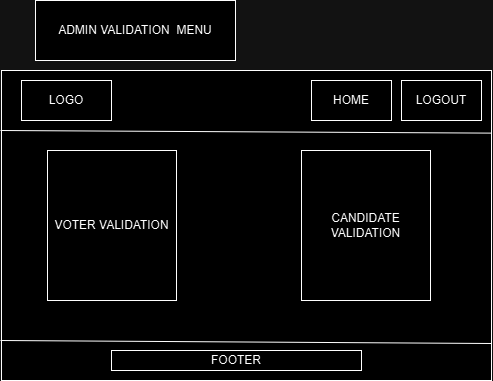

The diagram above was exported from draw.io. Its source (the exported page's mxGraphModel, read from the mxfile embedded in the PNG):
<mxGraphModel dx="2859" dy="828" grid="1" gridSize="10" guides="1" tooltips="1" connect="1" arrows="1" fold="1" page="1" pageScale="1" pageWidth="827" pageHeight="1169" math="0" shadow="0">
  <root>
    <mxCell id="WIyWlLk6GJQsqaUBKTNV-0" />
    <mxCell id="WIyWlLk6GJQsqaUBKTNV-1" parent="WIyWlLk6GJQsqaUBKTNV-0" />
    <mxCell id="-ey1DNLnYPUIyFeN3tsP-54" value="" style="rounded=0;whiteSpace=wrap;html=1;" vertex="1" parent="WIyWlLk6GJQsqaUBKTNV-1">
      <mxGeometry x="1476" y="2390" width="490" height="310" as="geometry" />
    </mxCell>
    <mxCell id="-ey1DNLnYPUIyFeN3tsP-55" value="" style="endArrow=none;html=1;rounded=0;entryX=1.002;entryY=0.202;entryDx=0;entryDy=0;entryPerimeter=0;" edge="1" parent="WIyWlLk6GJQsqaUBKTNV-1">
      <mxGeometry width="50" height="50" relative="1" as="geometry">
        <mxPoint x="1475.02" y="2450" as="sourcePoint" />
        <mxPoint x="1966" y="2452.62" as="targetPoint" />
      </mxGeometry>
    </mxCell>
    <mxCell id="-ey1DNLnYPUIyFeN3tsP-56" value="" style="endArrow=none;html=1;rounded=0;entryX=1.002;entryY=0.202;entryDx=0;entryDy=0;entryPerimeter=0;" edge="1" parent="WIyWlLk6GJQsqaUBKTNV-1">
      <mxGeometry width="50" height="50" relative="1" as="geometry">
        <mxPoint x="1475" y="2660" as="sourcePoint" />
        <mxPoint x="1966" y="2663" as="targetPoint" />
      </mxGeometry>
    </mxCell>
    <mxCell id="-ey1DNLnYPUIyFeN3tsP-57" value="LOGO" style="rounded=0;whiteSpace=wrap;html=1;" vertex="1" parent="WIyWlLk6GJQsqaUBKTNV-1">
      <mxGeometry x="1496" y="2400" width="90" height="40" as="geometry" />
    </mxCell>
    <mxCell id="-ey1DNLnYPUIyFeN3tsP-58" value="HOME" style="rounded=0;whiteSpace=wrap;html=1;" vertex="1" parent="WIyWlLk6GJQsqaUBKTNV-1">
      <mxGeometry x="1786" y="2400" width="80" height="40" as="geometry" />
    </mxCell>
    <mxCell id="-ey1DNLnYPUIyFeN3tsP-59" value="VOTER VALIDATION" style="rounded=0;whiteSpace=wrap;html=1;" vertex="1" parent="WIyWlLk6GJQsqaUBKTNV-1">
      <mxGeometry x="1522" y="2470" width="129" height="150" as="geometry" />
    </mxCell>
    <mxCell id="-ey1DNLnYPUIyFeN3tsP-60" value="LOGOUT" style="rounded=0;whiteSpace=wrap;html=1;" vertex="1" parent="WIyWlLk6GJQsqaUBKTNV-1">
      <mxGeometry x="1876" y="2400" width="80" height="40" as="geometry" />
    </mxCell>
    <mxCell id="-ey1DNLnYPUIyFeN3tsP-61" value="FOOTER" style="rounded=0;whiteSpace=wrap;html=1;" vertex="1" parent="WIyWlLk6GJQsqaUBKTNV-1">
      <mxGeometry x="1586" y="2670" width="250" height="20" as="geometry" />
    </mxCell>
    <mxCell id="-ey1DNLnYPUIyFeN3tsP-62" value="ADMIN VALIDATION&amp;nbsp; MENU" style="rounded=0;whiteSpace=wrap;html=1;" vertex="1" parent="WIyWlLk6GJQsqaUBKTNV-1">
      <mxGeometry x="1510" y="2320" width="200" height="60" as="geometry" />
    </mxCell>
    <mxCell id="-ey1DNLnYPUIyFeN3tsP-63" value="CANDIDATE VALIDATION" style="rounded=0;whiteSpace=wrap;html=1;" vertex="1" parent="WIyWlLk6GJQsqaUBKTNV-1">
      <mxGeometry x="1776" y="2470" width="129" height="150" as="geometry" />
    </mxCell>
  </root>
</mxGraphModel>